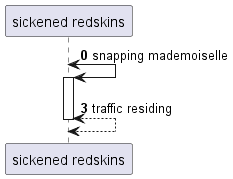

The diagram above was rendered by PlantUML. Its source (embedded in the PNG):
@startuml
participant "sickened redskins" as 0
autonumber 0 3
0 <-> 0++ : snapping mademoiselle
return traffic residing
@enduml